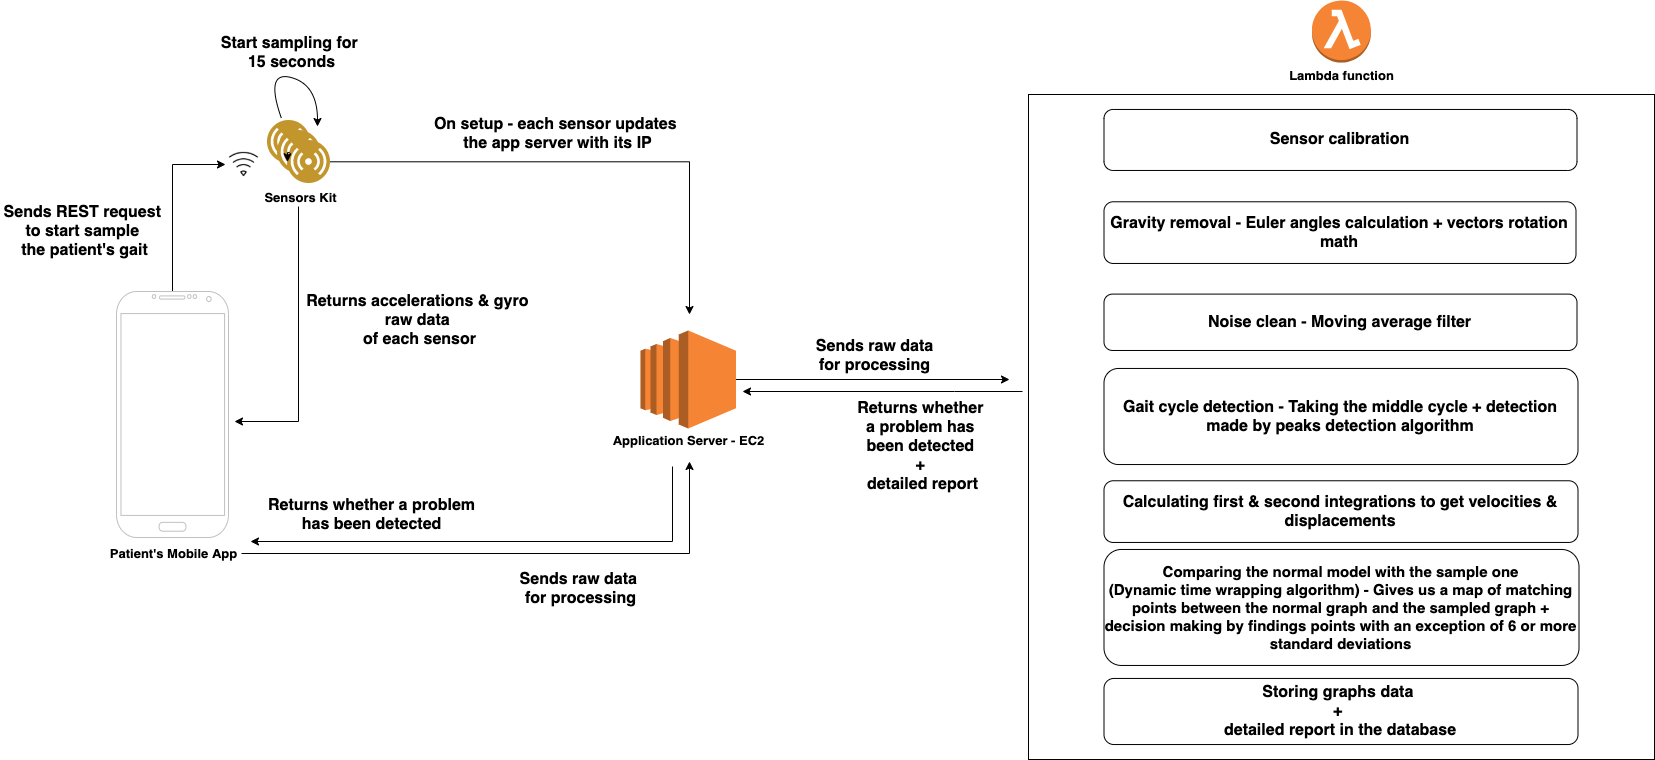

The diagram above was exported from draw.io. Its source (the exported page's mxGraphModel, read from the mxfile embedded in the PNG):
<mxGraphModel dx="1426" dy="705" grid="0" gridSize="10" guides="1" tooltips="1" connect="1" arrows="1" fold="1" page="1" pageScale="1" pageWidth="1920" pageHeight="1200" background="none" math="0" shadow="0">
  <root>
    <mxCell id="0" />
    <mxCell id="1" parent="0" />
    <mxCell id="Wbw3Gu4q7iMQqeNuuVGj-12" style="edgeStyle=orthogonalEdgeStyle;rounded=0;orthogonalLoop=1;jettySize=auto;html=1;entryX=0;entryY=0.5;entryDx=0;entryDy=0;" parent="1" source="Wbw3Gu4q7iMQqeNuuVGj-1" target="Wbw3Gu4q7iMQqeNuuVGj-11" edge="1">
      <mxGeometry relative="1" as="geometry" />
    </mxCell>
    <mxCell id="Wbw3Gu4q7iMQqeNuuVGj-1" value="" style="verticalLabelPosition=bottom;verticalAlign=top;html=1;shadow=0;dashed=0;strokeWidth=1;shape=mxgraph.android.phone2;strokeColor=#c0c0c0;" parent="1" vertex="1">
      <mxGeometry x="142" y="319" width="112" height="246" as="geometry" />
    </mxCell>
    <mxCell id="Wbw3Gu4q7iMQqeNuuVGj-27" style="edgeStyle=orthogonalEdgeStyle;rounded=0;orthogonalLoop=1;jettySize=auto;html=1;" parent="1" source="Wbw3Gu4q7iMQqeNuuVGj-2" edge="1">
      <mxGeometry relative="1" as="geometry">
        <mxPoint x="715" y="489" as="targetPoint" />
      </mxGeometry>
    </mxCell>
    <mxCell id="Wbw3Gu4q7iMQqeNuuVGj-2" value="&lt;font size=&quot;1&quot;&gt;&lt;b style=&quot;font-size: 13px&quot;&gt;Patient's Mobile&amp;nbsp;App&lt;/b&gt;&lt;/font&gt;" style="text;html=1;align=center;verticalAlign=middle;resizable=0;points=[];autosize=1;" parent="1" vertex="1">
      <mxGeometry x="130" y="572" width="137" height="18" as="geometry" />
    </mxCell>
    <mxCell id="Wbw3Gu4q7iMQqeNuuVGj-8" value="" style="group" parent="1" vertex="1" connectable="0">
      <mxGeometry x="293" y="148" width="62.5" height="62.5" as="geometry" />
    </mxCell>
    <mxCell id="Wbw3Gu4q7iMQqeNuuVGj-6" value="" style="group" parent="Wbw3Gu4q7iMQqeNuuVGj-8" vertex="1" connectable="0">
      <mxGeometry width="62.5" height="62.5" as="geometry" />
    </mxCell>
    <mxCell id="Wbw3Gu4q7iMQqeNuuVGj-3" value="" style="aspect=fixed;perimeter=ellipsePerimeter;html=1;align=center;shadow=0;dashed=0;fontColor=#4277BB;labelBackgroundColor=#ffffff;fontSize=12;spacingTop=3;image;image=img/lib/ibm/users/sensor.svg;" parent="Wbw3Gu4q7iMQqeNuuVGj-6" vertex="1">
      <mxGeometry width="42.5" height="42.5" as="geometry" />
    </mxCell>
    <mxCell id="Wbw3Gu4q7iMQqeNuuVGj-4" value="" style="aspect=fixed;perimeter=ellipsePerimeter;html=1;align=center;shadow=0;dashed=0;fontColor=#4277BB;labelBackgroundColor=#ffffff;fontSize=12;spacingTop=3;image;image=img/lib/ibm/users/sensor.svg;" parent="Wbw3Gu4q7iMQqeNuuVGj-6" vertex="1">
      <mxGeometry x="10" y="10" width="42.5" height="42.5" as="geometry" />
    </mxCell>
    <mxCell id="Wbw3Gu4q7iMQqeNuuVGj-5" value="" style="aspect=fixed;perimeter=ellipsePerimeter;html=1;align=center;shadow=0;dashed=0;fontColor=#4277BB;labelBackgroundColor=#ffffff;fontSize=12;spacingTop=3;image;image=img/lib/ibm/users/sensor.svg;" parent="Wbw3Gu4q7iMQqeNuuVGj-6" vertex="1">
      <mxGeometry x="20" y="20" width="42.5" height="42.5" as="geometry" />
    </mxCell>
    <mxCell id="Wbw3Gu4q7iMQqeNuuVGj-25" style="edgeStyle=orthogonalEdgeStyle;rounded=0;orthogonalLoop=1;jettySize=auto;html=1;exitX=0;exitY=0.25;exitDx=0;exitDy=0;entryX=0;entryY=0.5;entryDx=0;entryDy=0;" parent="Wbw3Gu4q7iMQqeNuuVGj-6" source="Wbw3Gu4q7iMQqeNuuVGj-5" target="Wbw3Gu4q7iMQqeNuuVGj-5" edge="1">
      <mxGeometry relative="1" as="geometry" />
    </mxCell>
    <mxCell id="Wbw3Gu4q7iMQqeNuuVGj-23" style="edgeStyle=orthogonalEdgeStyle;rounded=0;orthogonalLoop=1;jettySize=auto;html=1;" parent="1" source="Wbw3Gu4q7iMQqeNuuVGj-10" edge="1">
      <mxGeometry relative="1" as="geometry">
        <mxPoint x="260" y="449" as="targetPoint" />
        <Array as="points">
          <mxPoint x="324" y="449" />
        </Array>
      </mxGeometry>
    </mxCell>
    <mxCell id="Wbw3Gu4q7iMQqeNuuVGj-10" value="&lt;font size=&quot;1&quot;&gt;&lt;b style=&quot;font-size: 13px&quot;&gt;Sensors Kit&lt;/b&gt;&lt;/font&gt;" style="text;html=1;align=center;verticalAlign=middle;resizable=0;points=[];autosize=1;" parent="1" vertex="1">
      <mxGeometry x="285" y="216" width="82" height="18" as="geometry" />
    </mxCell>
    <mxCell id="Wbw3Gu4q7iMQqeNuuVGj-11" value="" style="shape=image;html=1;verticalAlign=top;verticalLabelPosition=bottom;labelBackgroundColor=#ffffff;imageAspect=0;aspect=fixed;image=https://cdn3.iconfinder.com/data/icons/basic-user-interface-5/64/wifi_internet_hotspot_wireless_connection_connect_gsm_network_1-128.png" parent="1" vertex="1">
      <mxGeometry x="251" y="173.5" width="37" height="37" as="geometry" />
    </mxCell>
    <mxCell id="Wbw3Gu4q7iMQqeNuuVGj-13" value="&lt;span style=&quot;font-size: 16px&quot;&gt;&lt;b&gt;Sends REST request &lt;br&gt;to start sample &lt;br&gt;the patient's gait&lt;/b&gt;&lt;/span&gt;" style="text;html=1;align=center;verticalAlign=middle;resizable=0;points=[];autosize=1;" parent="1" vertex="1">
      <mxGeometry x="26" y="234" width="167" height="49" as="geometry" />
    </mxCell>
    <mxCell id="Wbw3Gu4q7iMQqeNuuVGj-15" value="" style="curved=1;endArrow=classic;html=1;" parent="1" edge="1">
      <mxGeometry width="50" height="50" relative="1" as="geometry">
        <mxPoint x="307" y="146" as="sourcePoint" />
        <mxPoint x="343" y="154" as="targetPoint" />
        <Array as="points">
          <mxPoint x="290" y="98" />
          <mxPoint x="343" y="112" />
        </Array>
      </mxGeometry>
    </mxCell>
    <mxCell id="Wbw3Gu4q7iMQqeNuuVGj-16" value="&lt;font style=&quot;font-size: 16px&quot;&gt;&lt;b&gt;Start sampling for &lt;br&gt;15 seconds&lt;/b&gt;&lt;/font&gt;" style="text;html=1;align=center;verticalAlign=middle;resizable=0;points=[];autosize=1;" parent="1" vertex="1">
      <mxGeometry x="243" y="63" width="147" height="34" as="geometry" />
    </mxCell>
    <mxCell id="Wbw3Gu4q7iMQqeNuuVGj-33" style="edgeStyle=orthogonalEdgeStyle;rounded=0;orthogonalLoop=1;jettySize=auto;html=1;" parent="1" source="Wbw3Gu4q7iMQqeNuuVGj-17" edge="1">
      <mxGeometry relative="1" as="geometry">
        <mxPoint x="1035" y="407" as="targetPoint" />
      </mxGeometry>
    </mxCell>
    <mxCell id="Wbw3Gu4q7iMQqeNuuVGj-17" value="" style="outlineConnect=0;dashed=0;verticalLabelPosition=bottom;verticalAlign=top;align=center;html=1;shape=mxgraph.aws3.ec2;fillColor=#F58534;gradientColor=none;" parent="1" vertex="1">
      <mxGeometry x="666" y="358" width="95.5" height="98" as="geometry" />
    </mxCell>
    <mxCell id="Wbw3Gu4q7iMQqeNuuVGj-29" style="edgeStyle=orthogonalEdgeStyle;rounded=0;orthogonalLoop=1;jettySize=auto;html=1;" parent="1" edge="1">
      <mxGeometry relative="1" as="geometry">
        <mxPoint x="276" y="569" as="targetPoint" />
        <mxPoint x="698" y="494" as="sourcePoint" />
        <Array as="points">
          <mxPoint x="698" y="569" />
        </Array>
      </mxGeometry>
    </mxCell>
    <mxCell id="Wbw3Gu4q7iMQqeNuuVGj-18" value="&lt;font size=&quot;1&quot;&gt;&lt;b style=&quot;font-size: 13px&quot;&gt;Application Server - EC2&lt;/b&gt;&lt;/font&gt;" style="text;html=1;align=center;verticalAlign=middle;resizable=0;points=[];autosize=1;" parent="1" vertex="1">
      <mxGeometry x="632.75" y="459" width="162" height="18" as="geometry" />
    </mxCell>
    <mxCell id="Wbw3Gu4q7iMQqeNuuVGj-20" value="&lt;font style=&quot;font-size: 16px&quot;&gt;&lt;b&gt;On setup - each sensor updates &lt;br&gt;the app server with its IP&lt;/b&gt;&lt;/font&gt;" style="text;html=1;align=center;verticalAlign=middle;resizable=0;points=[];autosize=1;" parent="1" vertex="1">
      <mxGeometry x="456" y="144" width="253" height="34" as="geometry" />
    </mxCell>
    <mxCell id="Wbw3Gu4q7iMQqeNuuVGj-24" value="&lt;font style=&quot;font-size: 16px&quot;&gt;&lt;b&gt;Returns accelerations &amp;amp; gyro &lt;br&gt;raw data &lt;br&gt;of each sensor&lt;/b&gt;&lt;/font&gt;" style="text;html=1;align=center;verticalAlign=middle;resizable=0;points=[];autosize=1;" parent="1" vertex="1">
      <mxGeometry x="329" y="323" width="232" height="49" as="geometry" />
    </mxCell>
    <mxCell id="Wbw3Gu4q7iMQqeNuuVGj-26" style="edgeStyle=orthogonalEdgeStyle;rounded=0;orthogonalLoop=1;jettySize=auto;html=1;" parent="1" source="Wbw3Gu4q7iMQqeNuuVGj-5" edge="1">
      <mxGeometry relative="1" as="geometry">
        <mxPoint x="715" y="342" as="targetPoint" />
      </mxGeometry>
    </mxCell>
    <mxCell id="Wbw3Gu4q7iMQqeNuuVGj-28" value="&lt;font style=&quot;font-size: 16px&quot;&gt;&lt;b&gt;Sends raw data &lt;br&gt;for processing&lt;/b&gt;&lt;/font&gt;" style="text;html=1;align=center;verticalAlign=middle;resizable=0;points=[];autosize=1;" parent="1" vertex="1">
      <mxGeometry x="542" y="599" width="127" height="34" as="geometry" />
    </mxCell>
    <mxCell id="Wbw3Gu4q7iMQqeNuuVGj-31" value="&lt;font style=&quot;font-size: 16px&quot;&gt;&lt;b&gt;Returns whether a problem&lt;br&gt;has been detected&lt;/b&gt;&lt;/font&gt;" style="text;html=1;align=center;verticalAlign=middle;resizable=0;points=[];autosize=1;" parent="1" vertex="1">
      <mxGeometry x="288" y="525" width="217" height="34" as="geometry" />
    </mxCell>
    <mxCell id="Wbw3Gu4q7iMQqeNuuVGj-35" style="edgeStyle=orthogonalEdgeStyle;rounded=0;orthogonalLoop=1;jettySize=auto;html=1;" parent="1" edge="1">
      <mxGeometry relative="1" as="geometry">
        <mxPoint x="768" y="419" as="targetPoint" />
        <mxPoint x="1048" y="419" as="sourcePoint" />
        <Array as="points">
          <mxPoint x="980" y="419" />
          <mxPoint x="980" y="419" />
        </Array>
      </mxGeometry>
    </mxCell>
    <mxCell id="Wbw3Gu4q7iMQqeNuuVGj-32" value="" style="outlineConnect=0;dashed=0;verticalLabelPosition=bottom;verticalAlign=top;align=center;html=1;shape=mxgraph.aws3.lambda_function;fillColor=#F58534;gradientColor=none;" parent="1" vertex="1">
      <mxGeometry x="1337.5" y="28" width="59" height="62" as="geometry" />
    </mxCell>
    <mxCell id="Wbw3Gu4q7iMQqeNuuVGj-34" value="&lt;font style=&quot;font-size: 16px&quot;&gt;&lt;b&gt;Sends raw data&lt;br&gt;for processing&lt;/b&gt;&lt;/font&gt;" style="text;html=1;align=center;verticalAlign=middle;resizable=0;points=[];autosize=1;" parent="1" vertex="1">
      <mxGeometry x="836" y="366" width="127" height="34" as="geometry" />
    </mxCell>
    <mxCell id="Wbw3Gu4q7iMQqeNuuVGj-36" value="&lt;font style=&quot;font-size: 16px&quot;&gt;&lt;b&gt;Returns whether &lt;br&gt;a problem has &lt;br&gt;been&amp;nbsp;detected &lt;br&gt;+ &lt;br&gt;detailed report&lt;/b&gt;&lt;/font&gt;" style="text;html=1;align=center;verticalAlign=middle;resizable=0;points=[];autosize=1;" parent="1" vertex="1">
      <mxGeometry x="880" y="434" width="136" height="79" as="geometry" />
    </mxCell>
    <mxCell id="Wbw3Gu4q7iMQqeNuuVGj-37" value="&lt;b&gt;&lt;font style=&quot;font-size: 13px&quot;&gt;Lambda function&lt;/font&gt;&lt;/b&gt;" style="text;html=1;align=center;verticalAlign=middle;resizable=0;points=[];autosize=1;" parent="1" vertex="1">
      <mxGeometry x="1309.5" y="94" width="115" height="18" as="geometry" />
    </mxCell>
    <mxCell id="Wbw3Gu4q7iMQqeNuuVGj-49" value="" style="group;labelBackgroundColor=none;fontColor=#000000;" parent="1" vertex="1" connectable="0">
      <mxGeometry x="1054" y="122" width="626" height="665" as="geometry" />
    </mxCell>
    <mxCell id="Wbw3Gu4q7iMQqeNuuVGj-38" value="" style="rounded=0;whiteSpace=wrap;html=1;" parent="Wbw3Gu4q7iMQqeNuuVGj-49" vertex="1">
      <mxGeometry width="626" height="665" as="geometry" />
    </mxCell>
    <mxCell id="Wbw3Gu4q7iMQqeNuuVGj-39" value="&lt;b style=&quot;font-size: 16px&quot;&gt;&lt;font style=&quot;font-size: 16px&quot;&gt;Sensor calibrat&lt;/font&gt;&lt;font style=&quot;font-size: 16px&quot;&gt;ion&lt;/font&gt;&lt;/b&gt;" style="rounded=1;whiteSpace=wrap;html=1;" parent="Wbw3Gu4q7iMQqeNuuVGj-49" vertex="1">
      <mxGeometry x="75.49593406593402" y="14.959130434782622" width="473" height="61" as="geometry" />
    </mxCell>
    <mxCell id="Wbw3Gu4q7iMQqeNuuVGj-40" value="&lt;b&gt;&lt;font style=&quot;font-size: 16px&quot;&gt;Gravity removal - Euler angles calculation + vectors rotation math&lt;/font&gt;&lt;/b&gt;" style="rounded=1;whiteSpace=wrap;html=1;" parent="Wbw3Gu4q7iMQqeNuuVGj-49" vertex="1">
      <mxGeometry x="75.49593406593402" y="107.27913043478262" width="472" height="61.68" as="geometry" />
    </mxCell>
    <mxCell id="Wbw3Gu4q7iMQqeNuuVGj-41" value="&lt;b&gt;&lt;font style=&quot;font-size: 16px&quot;&gt;Noise clean - Moving average filter&lt;/font&gt;&lt;/b&gt;" style="rounded=1;whiteSpace=wrap;html=1;" parent="Wbw3Gu4q7iMQqeNuuVGj-49" vertex="1">
      <mxGeometry x="75.49593406593402" y="199.5991304347826" width="473" height="56.36" as="geometry" />
    </mxCell>
    <mxCell id="Wbw3Gu4q7iMQqeNuuVGj-42" value="&lt;b&gt;&lt;font style=&quot;font-size: 16px&quot;&gt;Gait cycle detection - Taking the middle cycle + detection made by peaks detection algorithm&lt;/font&gt;&lt;/b&gt;" style="rounded=1;whiteSpace=wrap;html=1;" parent="Wbw3Gu4q7iMQqeNuuVGj-49" vertex="1">
      <mxGeometry x="75.49593406593402" y="273.95913043478265" width="474" height="96.07" as="geometry" />
    </mxCell>
    <mxCell id="Wbw3Gu4q7iMQqeNuuVGj-43" value="&lt;b&gt;&lt;font style=&quot;font-size: 16px&quot;&gt;Calculating first &amp;amp; second integrations to get velocities &amp;amp; displacements&lt;/font&gt;&lt;/b&gt;" style="rounded=1;whiteSpace=wrap;html=1;" parent="Wbw3Gu4q7iMQqeNuuVGj-49" vertex="1">
      <mxGeometry x="75.49593406593402" y="386.2591304347826" width="474" height="61.7" as="geometry" />
    </mxCell>
    <mxCell id="Wbw3Gu4q7iMQqeNuuVGj-44" value="&lt;b style=&quot;font-size: 15px&quot;&gt;Comparing the normal model with the sample one&lt;br&gt;(Dynamic time wrapping algorithm) - Gives us a map of matching points between the normal graph and the sampled graph + decision making by findings points with an exception of 6 or more standard deviations&lt;/b&gt;" style="rounded=1;whiteSpace=wrap;html=1;" parent="Wbw3Gu4q7iMQqeNuuVGj-49" vertex="1">
      <mxGeometry x="75.49593406593402" y="454.95913043478265" width="475" height="116" as="geometry" />
    </mxCell>
    <mxCell id="Wbw3Gu4q7iMQqeNuuVGj-47" value="&lt;b style=&quot;font-size: 16px&quot;&gt;&lt;font style=&quot;font-size: 16px&quot;&gt;Storing graphs data &lt;br&gt;+ &lt;br&gt;detailed report in the database&lt;/font&gt;&lt;/b&gt;" style="rounded=1;whiteSpace=wrap;html=1;" parent="Wbw3Gu4q7iMQqeNuuVGj-49" vertex="1">
      <mxGeometry x="75.49593406593402" y="583.9591304347827" width="474" height="66.07" as="geometry" />
    </mxCell>
  </root>
</mxGraphModel>